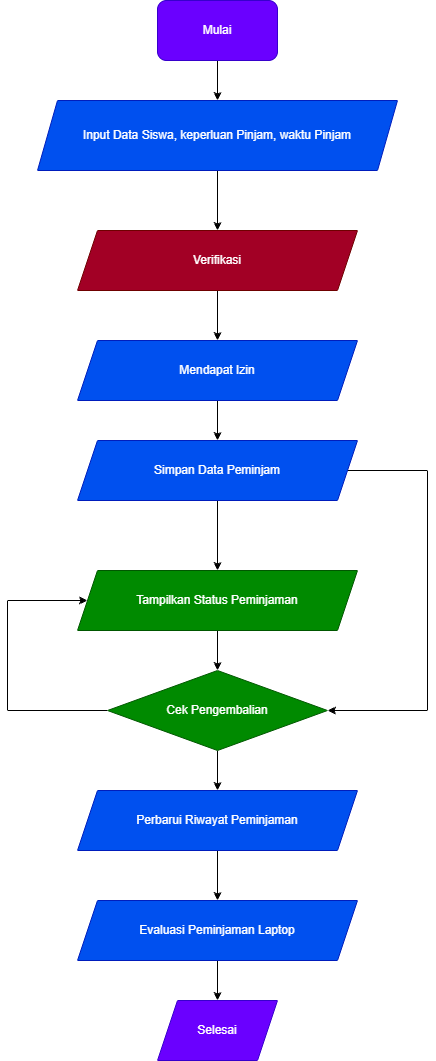

The diagram above was exported from draw.io. Its source (the exported page's mxGraphModel, read from the mxfile embedded in the PNG):
<mxGraphModel dx="872" dy="465" grid="1" gridSize="10" guides="1" tooltips="1" connect="1" arrows="1" fold="1" page="1" pageScale="1" pageWidth="850" pageHeight="1100" math="0" shadow="0">
  <root>
    <mxCell id="0" />
    <mxCell id="1" parent="0" />
    <mxCell id="YOM9OscJNbtnXtRZAfcR-9" edge="1" parent="1" source="YOM9OscJNbtnXtRZAfcR-2" style="edgeStyle=orthogonalEdgeStyle;rounded=0;orthogonalLoop=1;jettySize=auto;html=1;exitX=0.5;exitY=1;exitDx=0;exitDy=0;entryX=0.5;entryY=0;entryDx=0;entryDy=0;" target="YOM9OscJNbtnXtRZAfcR-4">
      <mxGeometry relative="1" as="geometry" />
    </mxCell>
    <mxCell id="YOM9OscJNbtnXtRZAfcR-2" parent="1" style="shape=parallelogram;perimeter=parallelogramPerimeter;whiteSpace=wrap;html=1;fixedSize=1;fillColor=#0050ef;fontColor=#ffffff;strokeColor=#001DBC;" value="Input Data Siswa, keperluan Pinjam, waktu Pinjam" vertex="1">
      <mxGeometry height="70" width="360" x="280" y="120" as="geometry" />
    </mxCell>
    <mxCell id="YOM9OscJNbtnXtRZAfcR-26" edge="1" parent="1" source="YOM9OscJNbtnXtRZAfcR-4" style="edgeStyle=orthogonalEdgeStyle;rounded=0;orthogonalLoop=1;jettySize=auto;html=1;" target="YOM9OscJNbtnXtRZAfcR-25" value="">
      <mxGeometry relative="1" as="geometry" />
    </mxCell>
    <mxCell id="YOM9OscJNbtnXtRZAfcR-4" parent="1" style="shape=parallelogram;perimeter=parallelogramPerimeter;whiteSpace=wrap;html=1;fixedSize=1;fillColor=#a20025;strokeColor=#6F0000;fontColor=#ffffff;" value="Verifikasi" vertex="1">
      <mxGeometry height="60" width="280" x="320" y="250" as="geometry" />
    </mxCell>
    <mxCell id="YOM9OscJNbtnXtRZAfcR-19" edge="1" parent="1" source="YOM9OscJNbtnXtRZAfcR-10" style="edgeStyle=orthogonalEdgeStyle;rounded=0;orthogonalLoop=1;jettySize=auto;html=1;exitX=1;exitY=0.5;exitDx=0;exitDy=0;entryX=1;entryY=0.5;entryDx=0;entryDy=0;" target="YOM9OscJNbtnXtRZAfcR-18">
      <mxGeometry relative="1" as="geometry">
        <Array as="points">
          <mxPoint x="670" y="490" />
          <mxPoint x="670" y="730" />
        </Array>
        <mxPoint x="650" y="780" as="targetPoint" />
      </mxGeometry>
    </mxCell>
    <mxCell id="YOM9OscJNbtnXtRZAfcR-23" edge="1" parent="1" source="YOM9OscJNbtnXtRZAfcR-10" style="edgeStyle=orthogonalEdgeStyle;rounded=0;orthogonalLoop=1;jettySize=auto;html=1;" target="YOM9OscJNbtnXtRZAfcR-16" value="">
      <mxGeometry relative="1" as="geometry" />
    </mxCell>
    <mxCell id="YOM9OscJNbtnXtRZAfcR-10" parent="1" style="shape=parallelogram;perimeter=parallelogramPerimeter;whiteSpace=wrap;html=1;fixedSize=1;fillColor=#0050ef;fontColor=#ffffff;strokeColor=#001DBC;" value="Simpan Data Peminjam" vertex="1">
      <mxGeometry height="60" width="280" x="320" y="460" as="geometry" />
    </mxCell>
    <mxCell id="YOM9OscJNbtnXtRZAfcR-22" edge="1" parent="1" source="YOM9OscJNbtnXtRZAfcR-16" style="edgeStyle=orthogonalEdgeStyle;rounded=0;orthogonalLoop=1;jettySize=auto;html=1;" target="YOM9OscJNbtnXtRZAfcR-18" value="">
      <mxGeometry relative="1" as="geometry" />
    </mxCell>
    <mxCell id="YOM9OscJNbtnXtRZAfcR-16" parent="1" style="shape=parallelogram;perimeter=parallelogramPerimeter;whiteSpace=wrap;html=1;fixedSize=1;fillColor=#008a00;fontColor=#ffffff;strokeColor=#005700;" value="Tampilkan Status Peminjaman" vertex="1">
      <mxGeometry height="60" width="280" x="320" y="590" as="geometry" />
    </mxCell>
    <mxCell id="YOM9OscJNbtnXtRZAfcR-20" edge="1" parent="1" source="YOM9OscJNbtnXtRZAfcR-18" style="edgeStyle=orthogonalEdgeStyle;rounded=0;orthogonalLoop=1;jettySize=auto;html=1;exitX=0;exitY=0.5;exitDx=0;exitDy=0;" target="YOM9OscJNbtnXtRZAfcR-16">
      <mxGeometry relative="1" as="geometry">
        <Array as="points">
          <mxPoint x="250" y="730" />
          <mxPoint x="250" y="620" />
        </Array>
        <mxPoint x="250" y="770" as="targetPoint" />
      </mxGeometry>
    </mxCell>
    <mxCell id="YOM9OscJNbtnXtRZAfcR-29" edge="1" parent="1" source="YOM9OscJNbtnXtRZAfcR-18" style="edgeStyle=orthogonalEdgeStyle;rounded=0;orthogonalLoop=1;jettySize=auto;html=1;" target="YOM9OscJNbtnXtRZAfcR-28" value="">
      <mxGeometry relative="1" as="geometry" />
    </mxCell>
    <mxCell id="YOM9OscJNbtnXtRZAfcR-18" parent="1" style="rhombus;whiteSpace=wrap;html=1;fillColor=#008a00;fontColor=#ffffff;strokeColor=#005700;" value="Cek Pengembalian" vertex="1">
      <mxGeometry height="80" width="220" x="350" y="690" as="geometry" />
    </mxCell>
    <mxCell id="YOM9OscJNbtnXtRZAfcR-27" edge="1" parent="1" source="YOM9OscJNbtnXtRZAfcR-25" style="edgeStyle=orthogonalEdgeStyle;rounded=0;orthogonalLoop=1;jettySize=auto;html=1;" target="YOM9OscJNbtnXtRZAfcR-10" value="">
      <mxGeometry relative="1" as="geometry" />
    </mxCell>
    <mxCell id="YOM9OscJNbtnXtRZAfcR-25" parent="1" style="shape=parallelogram;perimeter=parallelogramPerimeter;whiteSpace=wrap;html=1;fixedSize=1;fillColor=#0050ef;fontColor=#ffffff;strokeColor=#001DBC;" value="Mendapat Izin" vertex="1">
      <mxGeometry height="60" width="280" x="320" y="360" as="geometry" />
    </mxCell>
    <mxCell id="EI74uSz_1n19deahYGLD-4" edge="1" parent="1" source="YOM9OscJNbtnXtRZAfcR-28" style="edgeStyle=orthogonalEdgeStyle;rounded=0;orthogonalLoop=1;jettySize=auto;html=1;" target="EI74uSz_1n19deahYGLD-2" value="">
      <mxGeometry relative="1" as="geometry" />
    </mxCell>
    <mxCell id="YOM9OscJNbtnXtRZAfcR-28" parent="1" style="shape=parallelogram;perimeter=parallelogramPerimeter;whiteSpace=wrap;html=1;fixedSize=1;fillColor=#0050ef;fontColor=#ffffff;strokeColor=#001DBC;" value="Perbarui Riwayat Peminjaman" vertex="1">
      <mxGeometry height="60" width="280" x="320" y="810" as="geometry" />
    </mxCell>
    <mxCell id="YOM9OscJNbtnXtRZAfcR-30" parent="1" style="shape=parallelogram;perimeter=parallelogramPerimeter;whiteSpace=wrap;html=1;fixedSize=1;fillColor=#6a00ff;fontColor=#ffffff;strokeColor=#3700CC;" value="Selesai" vertex="1">
      <mxGeometry height="60" width="120" x="400" y="1020" as="geometry" />
    </mxCell>
    <mxCell id="YOM9OscJNbtnXtRZAfcR-33" edge="1" parent="1" source="YOM9OscJNbtnXtRZAfcR-32" style="edgeStyle=orthogonalEdgeStyle;rounded=0;orthogonalLoop=1;jettySize=auto;html=1;" target="YOM9OscJNbtnXtRZAfcR-2" value="">
      <mxGeometry relative="1" as="geometry" />
    </mxCell>
    <mxCell id="YOM9OscJNbtnXtRZAfcR-32" parent="1" style="rounded=1;whiteSpace=wrap;html=1;fillColor=#6a00ff;fontColor=#ffffff;strokeColor=#3700CC;" value="Mulai" vertex="1">
      <mxGeometry height="60" width="120" x="400" y="20" as="geometry" />
    </mxCell>
    <mxCell id="EI74uSz_1n19deahYGLD-3" edge="1" parent="1" source="EI74uSz_1n19deahYGLD-2" style="edgeStyle=orthogonalEdgeStyle;rounded=0;orthogonalLoop=1;jettySize=auto;html=1;" target="YOM9OscJNbtnXtRZAfcR-30" value="">
      <mxGeometry relative="1" as="geometry" />
    </mxCell>
    <mxCell id="EI74uSz_1n19deahYGLD-2" parent="1" style="shape=parallelogram;perimeter=parallelogramPerimeter;whiteSpace=wrap;html=1;fixedSize=1;fillColor=#0050ef;fontColor=#ffffff;strokeColor=#001DBC;" value="Evaluasi Peminjaman Laptop" vertex="1">
      <mxGeometry height="60" width="280" x="320" y="920" as="geometry" />
    </mxCell>
  </root>
</mxGraphModel>